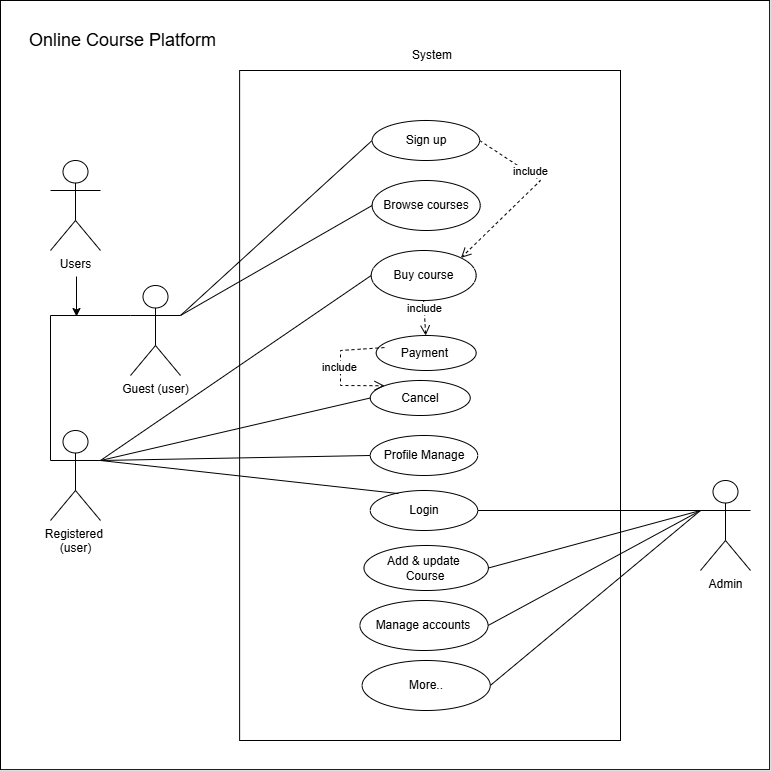

The diagram above was exported from draw.io. Its source (the exported page's mxGraphModel, read from the mxfile embedded in the PNG):
<mxGraphModel dx="1190" dy="1320" grid="1" gridSize="10" guides="1" tooltips="1" connect="1" arrows="1" fold="1" page="1" pageScale="1" pageWidth="1100" pageHeight="850" math="0" shadow="0">
  <root>
    <mxCell id="0" />
    <mxCell id="1" parent="0" />
    <mxCell id="wn7nsom7yFe4h-oy_tQu-10" value="" style="whiteSpace=wrap;html=1;aspect=fixed;" parent="1" vertex="1">
      <mxGeometry x="120" y="-800" width="769.12" height="769.12" as="geometry" />
    </mxCell>
    <mxCell id="wn7nsom7yFe4h-oy_tQu-11" value="" style="rounded=0;whiteSpace=wrap;html=1;" parent="1" vertex="1">
      <mxGeometry x="359.12" y="-730" width="380.88" height="670" as="geometry" />
    </mxCell>
    <mxCell id="wn7nsom7yFe4h-oy_tQu-13" value="Login" style="ellipse;whiteSpace=wrap;html=1;" parent="1" vertex="1">
      <mxGeometry x="489.73999999999995" y="-310" width="107.5" height="40" as="geometry" />
    </mxCell>
    <mxCell id="wn7nsom7yFe4h-oy_tQu-14" value="Add &amp;amp; update&amp;nbsp;&lt;div&gt;Course&lt;/div&gt;" style="ellipse;whiteSpace=wrap;html=1;" parent="1" vertex="1">
      <mxGeometry x="483.49" y="-255" width="124.38" height="45" as="geometry" />
    </mxCell>
    <mxCell id="wn7nsom7yFe4h-oy_tQu-15" value="" style="endArrow=none;html=1;rounded=0;entryX=1;entryY=0.5;entryDx=0;entryDy=0;exitX=0;exitY=0.3333333333333333;exitDx=0;exitDy=0;exitPerimeter=0;" parent="1" source="wn7nsom7yFe4h-oy_tQu-19" target="wn7nsom7yFe4h-oy_tQu-14" edge="1">
      <mxGeometry width="50" height="50" relative="1" as="geometry">
        <mxPoint x="820" y="-190" as="sourcePoint" />
        <mxPoint x="695" y="-15" as="targetPoint" />
      </mxGeometry>
    </mxCell>
    <mxCell id="wn7nsom7yFe4h-oy_tQu-19" value="Admin&lt;div&gt;&lt;br&gt;&lt;/div&gt;" style="shape=umlActor;verticalLabelPosition=bottom;verticalAlign=top;html=1;outlineConnect=0;" parent="1" vertex="1">
      <mxGeometry x="820" y="-320" width="50" height="90" as="geometry" />
    </mxCell>
    <mxCell id="wn7nsom7yFe4h-oy_tQu-20" value="" style="endArrow=none;html=1;rounded=0;entryX=1;entryY=0.5;entryDx=0;entryDy=0;exitX=0;exitY=0.3333333333333333;exitDx=0;exitDy=0;exitPerimeter=0;" parent="1" source="wn7nsom7yFe4h-oy_tQu-19" target="wn7nsom7yFe4h-oy_tQu-13" edge="1">
      <mxGeometry width="50" height="50" relative="1" as="geometry">
        <mxPoint x="635" y="-150" as="sourcePoint" />
        <mxPoint x="685" y="-200" as="targetPoint" />
      </mxGeometry>
    </mxCell>
    <mxCell id="wn7nsom7yFe4h-oy_tQu-21" value="Users" style="shape=umlActor;verticalLabelPosition=bottom;verticalAlign=top;html=1;outlineConnect=0;" parent="1" vertex="1">
      <mxGeometry x="170" y="-640" width="50" height="90" as="geometry" />
    </mxCell>
    <mxCell id="wn7nsom7yFe4h-oy_tQu-22" value="Browse courses" style="ellipse;whiteSpace=wrap;html=1;" parent="1" vertex="1">
      <mxGeometry x="491.61999999999995" y="-620" width="108.12" height="50" as="geometry" />
    </mxCell>
    <mxCell id="wn7nsom7yFe4h-oy_tQu-23" value="Buy course" style="ellipse;whiteSpace=wrap;html=1;" parent="1" vertex="1">
      <mxGeometry x="490.68" y="-550" width="105" height="50" as="geometry" />
    </mxCell>
    <mxCell id="wn7nsom7yFe4h-oy_tQu-24" value="Registered&amp;nbsp;&lt;div&gt;(user)&lt;/div&gt;" style="shape=umlActor;verticalLabelPosition=bottom;verticalAlign=top;html=1;outlineConnect=0;" parent="1" vertex="1">
      <mxGeometry x="170" y="-370" width="50" height="90" as="geometry" />
    </mxCell>
    <mxCell id="wn7nsom7yFe4h-oy_tQu-25" value="Guest (user)" style="shape=umlActor;verticalLabelPosition=bottom;verticalAlign=top;html=1;outlineConnect=0;" parent="1" vertex="1">
      <mxGeometry x="250" y="-515" width="50" height="90" as="geometry" />
    </mxCell>
    <mxCell id="wn7nsom7yFe4h-oy_tQu-28" value="" style="endArrow=none;html=1;rounded=0;entryX=0;entryY=0.5;entryDx=0;entryDy=0;exitX=1;exitY=0.3333333333333333;exitDx=0;exitDy=0;exitPerimeter=0;" parent="1" source="wn7nsom7yFe4h-oy_tQu-25" target="wn7nsom7yFe4h-oy_tQu-22" edge="1">
      <mxGeometry width="50" height="50" relative="1" as="geometry">
        <mxPoint x="425" y="-440" as="sourcePoint" />
        <mxPoint x="475" y="-490" as="targetPoint" />
      </mxGeometry>
    </mxCell>
    <mxCell id="wn7nsom7yFe4h-oy_tQu-29" value="" style="endArrow=none;html=1;rounded=0;entryX=0.263;entryY=0.077;entryDx=0;entryDy=0;entryPerimeter=0;exitX=1;exitY=0.3333333333333333;exitDx=0;exitDy=0;exitPerimeter=0;" parent="1" source="wn7nsom7yFe4h-oy_tQu-24" target="wn7nsom7yFe4h-oy_tQu-13" edge="1">
      <mxGeometry width="50" height="50" relative="1" as="geometry">
        <mxPoint x="425" y="-370" as="sourcePoint" />
        <mxPoint x="475" y="-420" as="targetPoint" />
      </mxGeometry>
    </mxCell>
    <mxCell id="wn7nsom7yFe4h-oy_tQu-30" value="" style="endArrow=none;html=1;rounded=0;entryX=0;entryY=0.5;entryDx=0;entryDy=0;exitX=1;exitY=0.3333333333333333;exitDx=0;exitDy=0;exitPerimeter=0;" parent="1" source="wn7nsom7yFe4h-oy_tQu-24" target="wn7nsom7yFe4h-oy_tQu-23" edge="1">
      <mxGeometry width="50" height="50" relative="1" as="geometry">
        <mxPoint x="425" y="-440" as="sourcePoint" />
        <mxPoint x="475" y="-490" as="targetPoint" />
      </mxGeometry>
    </mxCell>
    <mxCell id="wn7nsom7yFe4h-oy_tQu-31" value="include" style="html=1;verticalAlign=bottom;endArrow=open;dashed=1;endSize=8;curved=0;rounded=0;exitX=0.5;exitY=1;exitDx=0;exitDy=0;" parent="1" source="wn7nsom7yFe4h-oy_tQu-23" target="wn7nsom7yFe4h-oy_tQu-32" edge="1">
      <mxGeometry relative="1" as="geometry">
        <mxPoint x="495" y="-470" as="sourcePoint" />
        <mxPoint x="545" y="-470" as="targetPoint" />
      </mxGeometry>
    </mxCell>
    <mxCell id="wn7nsom7yFe4h-oy_tQu-32" value="Payment&amp;nbsp;" style="ellipse;whiteSpace=wrap;html=1;" parent="1" vertex="1">
      <mxGeometry x="495.6799999999999" y="-465" width="100" height="35" as="geometry" />
    </mxCell>
    <mxCell id="wn7nsom7yFe4h-oy_tQu-33" value="Cancel" style="ellipse;whiteSpace=wrap;html=1;" parent="1" vertex="1">
      <mxGeometry x="489.74" y="-420" width="100" height="35" as="geometry" />
    </mxCell>
    <mxCell id="wn7nsom7yFe4h-oy_tQu-34" value="" style="endArrow=none;html=1;rounded=0;exitX=1;exitY=0.3333333333333333;exitDx=0;exitDy=0;exitPerimeter=0;entryX=0;entryY=0.5;entryDx=0;entryDy=0;" parent="1" source="wn7nsom7yFe4h-oy_tQu-24" target="wn7nsom7yFe4h-oy_tQu-33" edge="1">
      <mxGeometry width="50" height="50" relative="1" as="geometry">
        <mxPoint x="325" y="-330" as="sourcePoint" />
        <mxPoint x="500" y="-400" as="targetPoint" />
      </mxGeometry>
    </mxCell>
    <mxCell id="wn7nsom7yFe4h-oy_tQu-35" value="Manage accounts" style="ellipse;whiteSpace=wrap;html=1;" parent="1" vertex="1">
      <mxGeometry x="479.43" y="-200" width="128.13" height="50" as="geometry" />
    </mxCell>
    <mxCell id="wn7nsom7yFe4h-oy_tQu-36" value="" style="endArrow=none;html=1;rounded=0;entryX=0;entryY=0.3333333333333333;entryDx=0;entryDy=0;entryPerimeter=0;exitX=1;exitY=0.5;exitDx=0;exitDy=0;" parent="1" source="wn7nsom7yFe4h-oy_tQu-35" target="wn7nsom7yFe4h-oy_tQu-19" edge="1">
      <mxGeometry width="50" height="50" relative="1" as="geometry">
        <mxPoint x="545" y="10" as="sourcePoint" />
        <mxPoint x="595" y="-40" as="targetPoint" />
      </mxGeometry>
    </mxCell>
    <mxCell id="wn7nsom7yFe4h-oy_tQu-43" value="Sign up" style="ellipse;whiteSpace=wrap;html=1;" parent="1" vertex="1">
      <mxGeometry x="491.62" y="-680" width="107.5" height="40" as="geometry" />
    </mxCell>
    <mxCell id="wn7nsom7yFe4h-oy_tQu-44" value="" style="endArrow=none;html=1;rounded=0;entryX=0;entryY=0.5;entryDx=0;entryDy=0;exitX=1;exitY=0.3333333333333333;exitDx=0;exitDy=0;exitPerimeter=0;" parent="1" source="wn7nsom7yFe4h-oy_tQu-25" target="wn7nsom7yFe4h-oy_tQu-43" edge="1">
      <mxGeometry width="50" height="50" relative="1" as="geometry">
        <mxPoint x="335" y="-530" as="sourcePoint" />
        <mxPoint x="515" y="-575" as="targetPoint" />
      </mxGeometry>
    </mxCell>
    <mxCell id="wn7nsom7yFe4h-oy_tQu-46" value="include" style="html=1;verticalAlign=bottom;endArrow=open;dashed=1;endSize=8;curved=0;rounded=0;exitX=1;exitY=0.5;exitDx=0;exitDy=0;entryX=1;entryY=0;entryDx=0;entryDy=0;" parent="1" source="wn7nsom7yFe4h-oy_tQu-43" target="wn7nsom7yFe4h-oy_tQu-23" edge="1">
      <mxGeometry x="-0.2989" y="-5" relative="1" as="geometry">
        <mxPoint x="644" y="-545" as="sourcePoint" />
        <mxPoint x="624" y="-283" as="targetPoint" />
        <Array as="points">
          <mxPoint x="660" y="-620" />
        </Array>
        <mxPoint y="1" as="offset" />
      </mxGeometry>
    </mxCell>
    <mxCell id="wn7nsom7yFe4h-oy_tQu-47" value="" style="html=1;verticalAlign=bottom;endArrow=open;dashed=1;endSize=8;curved=0;rounded=0;exitX=0.083;exitY=0.345;exitDx=0;exitDy=0;entryX=0;entryY=0;entryDx=0;entryDy=0;exitPerimeter=0;" parent="1" source="wn7nsom7yFe4h-oy_tQu-32" target="wn7nsom7yFe4h-oy_tQu-33" edge="1">
      <mxGeometry x="-0.0054" relative="1" as="geometry">
        <mxPoint x="611" y="-660" as="sourcePoint" />
        <mxPoint x="599" y="-547" as="targetPoint" />
        <Array as="points">
          <mxPoint x="460" y="-450" />
          <mxPoint x="460" y="-415" />
        </Array>
        <mxPoint as="offset" />
      </mxGeometry>
    </mxCell>
    <mxCell id="wn7nsom7yFe4h-oy_tQu-48" value="include" style="edgeLabel;html=1;align=center;verticalAlign=middle;resizable=0;points=[];" parent="wn7nsom7yFe4h-oy_tQu-47" connectable="0" vertex="1">
      <mxGeometry x="-0.0235" y="-2" relative="1" as="geometry">
        <mxPoint as="offset" />
      </mxGeometry>
    </mxCell>
    <mxCell id="wn7nsom7yFe4h-oy_tQu-49" value="Profile Manage" style="ellipse;whiteSpace=wrap;html=1;" parent="1" vertex="1">
      <mxGeometry x="489.74" y="-365" width="107.5" height="40" as="geometry" />
    </mxCell>
    <mxCell id="wn7nsom7yFe4h-oy_tQu-50" value="" style="endArrow=none;html=1;rounded=0;entryX=0;entryY=0.5;entryDx=0;entryDy=0;exitX=1;exitY=0.3333333333333333;exitDx=0;exitDy=0;exitPerimeter=0;" parent="1" source="wn7nsom7yFe4h-oy_tQu-24" target="wn7nsom7yFe4h-oy_tQu-49" edge="1">
      <mxGeometry width="50" height="50" relative="1" as="geometry">
        <mxPoint x="340" y="-360" as="sourcePoint" />
        <mxPoint x="630" y="-260" as="targetPoint" />
      </mxGeometry>
    </mxCell>
    <mxCell id="wn7nsom7yFe4h-oy_tQu-51" value="&lt;font style=&quot;font-size: 18px;&quot;&gt;Online Course Platform&lt;/font&gt;" style="text;html=1;align=center;verticalAlign=middle;whiteSpace=wrap;rounded=0;" parent="1" vertex="1">
      <mxGeometry x="140" y="-780" width="205" height="40" as="geometry" />
    </mxCell>
    <mxCell id="wn7nsom7yFe4h-oy_tQu-52" value="System" style="text;html=1;align=center;verticalAlign=middle;whiteSpace=wrap;rounded=0;" parent="1" vertex="1">
      <mxGeometry x="521.62" y="-760" width="60" height="30" as="geometry" />
    </mxCell>
    <mxCell id="d8pt0b1OyI_f6GQCOBDU-2" value="More.." style="ellipse;whiteSpace=wrap;html=1;" parent="1" vertex="1">
      <mxGeometry x="481.61" y="-140" width="128.13" height="50" as="geometry" />
    </mxCell>
    <mxCell id="d8pt0b1OyI_f6GQCOBDU-3" value="" style="endArrow=none;html=1;rounded=0;entryX=0;entryY=0.3333333333333333;entryDx=0;entryDy=0;entryPerimeter=0;exitX=1;exitY=0.5;exitDx=0;exitDy=0;" parent="1" source="d8pt0b1OyI_f6GQCOBDU-2" target="wn7nsom7yFe4h-oy_tQu-19" edge="1">
      <mxGeometry width="50" height="50" relative="1" as="geometry">
        <mxPoint x="618" y="-165" as="sourcePoint" />
        <mxPoint x="830" y="-280" as="targetPoint" />
      </mxGeometry>
    </mxCell>
    <mxCell id="Q_KCLSC3WxCCLBCBPy0z-1" value="" style="endArrow=none;html=1;rounded=0;exitX=0;exitY=0.3333333333333333;exitDx=0;exitDy=0;exitPerimeter=0;entryX=0;entryY=0.3333333333333333;entryDx=0;entryDy=0;entryPerimeter=0;" parent="1" source="wn7nsom7yFe4h-oy_tQu-24" target="wn7nsom7yFe4h-oy_tQu-25" edge="1">
      <mxGeometry width="50" height="50" relative="1" as="geometry">
        <mxPoint x="520" y="-570" as="sourcePoint" />
        <mxPoint x="570" y="-620" as="targetPoint" />
        <Array as="points">
          <mxPoint x="170" y="-485" />
        </Array>
      </mxGeometry>
    </mxCell>
    <mxCell id="Q_KCLSC3WxCCLBCBPy0z-2" value="" style="endArrow=classic;html=1;rounded=0;" parent="1" edge="1">
      <mxGeometry width="50" height="50" relative="1" as="geometry">
        <mxPoint x="196" y="-524" as="sourcePoint" />
        <mxPoint x="196" y="-484" as="targetPoint" />
      </mxGeometry>
    </mxCell>
  </root>
</mxGraphModel>